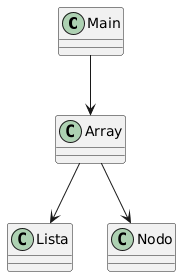

The diagram above was rendered by PlantUML. Its source (embedded in the PNG):
@startuml
class Main
class Array
class Lista
class Nodo

Main --> Array
Array --> Lista
Array --> Nodo
@enduml